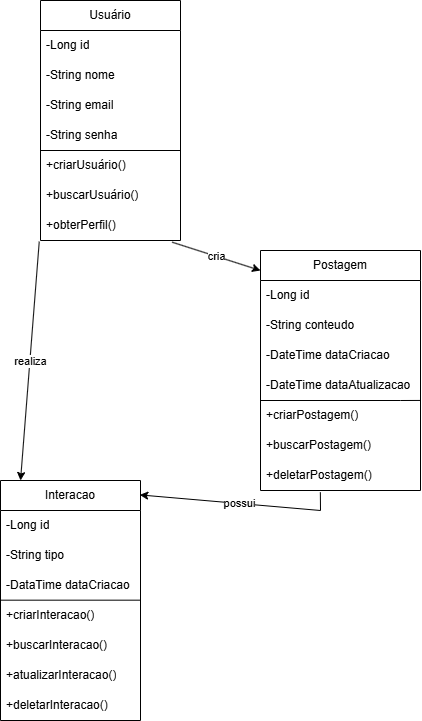

The diagram above was exported from draw.io. Its source (the exported page's mxGraphModel, read from the mxfile embedded in the PNG):
<mxGraphModel dx="700" dy="353" grid="1" gridSize="10" guides="1" tooltips="1" connect="1" arrows="1" fold="1" page="1" pageScale="1" pageWidth="827" pageHeight="1169" math="0" shadow="0">
  <root>
    <mxCell id="0" />
    <mxCell id="1" parent="0" />
    <mxCell id="zXm4VYWcodk0_MsfY86X-2" value="Usuário" style="swimlane;fontStyle=0;childLayout=stackLayout;horizontal=1;startSize=30;horizontalStack=0;resizeParent=1;resizeParentMax=0;resizeLast=0;collapsible=1;marginBottom=0;whiteSpace=wrap;html=1;" vertex="1" parent="1">
      <mxGeometry x="290" y="200" width="140" height="240" as="geometry" />
    </mxCell>
    <mxCell id="zXm4VYWcodk0_MsfY86X-3" value="-Long id" style="text;strokeColor=none;fillColor=none;align=left;verticalAlign=middle;spacingLeft=4;spacingRight=4;overflow=hidden;points=[[0,0.5],[1,0.5]];portConstraint=eastwest;rotatable=0;whiteSpace=wrap;html=1;" vertex="1" parent="zXm4VYWcodk0_MsfY86X-2">
      <mxGeometry y="30" width="140" height="30" as="geometry" />
    </mxCell>
    <mxCell id="zXm4VYWcodk0_MsfY86X-4" value="-String nome" style="text;strokeColor=none;fillColor=none;align=left;verticalAlign=middle;spacingLeft=4;spacingRight=4;overflow=hidden;points=[[0,0.5],[1,0.5]];portConstraint=eastwest;rotatable=0;whiteSpace=wrap;html=1;" vertex="1" parent="zXm4VYWcodk0_MsfY86X-2">
      <mxGeometry y="60" width="140" height="30" as="geometry" />
    </mxCell>
    <mxCell id="zXm4VYWcodk0_MsfY86X-6" value="-String email" style="text;strokeColor=none;fillColor=none;align=left;verticalAlign=middle;spacingLeft=4;spacingRight=4;overflow=hidden;points=[[0,0.5],[1,0.5]];portConstraint=eastwest;rotatable=0;whiteSpace=wrap;html=1;" vertex="1" parent="zXm4VYWcodk0_MsfY86X-2">
      <mxGeometry y="90" width="140" height="30" as="geometry" />
    </mxCell>
    <mxCell id="zXm4VYWcodk0_MsfY86X-7" value="-String senha" style="text;strokeColor=none;fillColor=none;align=left;verticalAlign=middle;spacingLeft=4;spacingRight=4;overflow=hidden;points=[[0,0.5],[1,0.5]];portConstraint=eastwest;rotatable=0;whiteSpace=wrap;html=1;" vertex="1" parent="zXm4VYWcodk0_MsfY86X-2">
      <mxGeometry y="120" width="140" height="30" as="geometry" />
    </mxCell>
    <mxCell id="zXm4VYWcodk0_MsfY86X-20" value="" style="endArrow=none;html=1;rounded=0;" edge="1" parent="zXm4VYWcodk0_MsfY86X-2">
      <mxGeometry width="50" height="50" relative="1" as="geometry">
        <mxPoint y="150" as="sourcePoint" />
        <mxPoint x="140" y="150" as="targetPoint" />
      </mxGeometry>
    </mxCell>
    <mxCell id="zXm4VYWcodk0_MsfY86X-17" value="+criarUsuário()" style="text;strokeColor=none;fillColor=none;align=left;verticalAlign=middle;spacingLeft=4;spacingRight=4;overflow=hidden;points=[[0,0.5],[1,0.5]];portConstraint=eastwest;rotatable=0;whiteSpace=wrap;html=1;" vertex="1" parent="zXm4VYWcodk0_MsfY86X-2">
      <mxGeometry y="150" width="140" height="30" as="geometry" />
    </mxCell>
    <mxCell id="zXm4VYWcodk0_MsfY86X-18" value="+buscarUsuário()" style="text;strokeColor=none;fillColor=none;align=left;verticalAlign=middle;spacingLeft=4;spacingRight=4;overflow=hidden;points=[[0,0.5],[1,0.5]];portConstraint=eastwest;rotatable=0;whiteSpace=wrap;html=1;" vertex="1" parent="zXm4VYWcodk0_MsfY86X-2">
      <mxGeometry y="180" width="140" height="30" as="geometry" />
    </mxCell>
    <mxCell id="zXm4VYWcodk0_MsfY86X-19" value="+obterPerfil()" style="text;strokeColor=none;fillColor=none;align=left;verticalAlign=middle;spacingLeft=4;spacingRight=4;overflow=hidden;points=[[0,0.5],[1,0.5]];portConstraint=eastwest;rotatable=0;whiteSpace=wrap;html=1;" vertex="1" parent="zXm4VYWcodk0_MsfY86X-2">
      <mxGeometry y="210" width="140" height="30" as="geometry" />
    </mxCell>
    <mxCell id="zXm4VYWcodk0_MsfY86X-21" value="Postagem" style="swimlane;fontStyle=0;childLayout=stackLayout;horizontal=1;startSize=30;horizontalStack=0;resizeParent=1;resizeParentMax=0;resizeLast=0;collapsible=1;marginBottom=0;whiteSpace=wrap;html=1;" vertex="1" parent="1">
      <mxGeometry x="510" y="450" width="160" height="240" as="geometry" />
    </mxCell>
    <mxCell id="zXm4VYWcodk0_MsfY86X-22" value="-Long id" style="text;strokeColor=none;fillColor=none;align=left;verticalAlign=middle;spacingLeft=4;spacingRight=4;overflow=hidden;points=[[0,0.5],[1,0.5]];portConstraint=eastwest;rotatable=0;whiteSpace=wrap;html=1;" vertex="1" parent="zXm4VYWcodk0_MsfY86X-21">
      <mxGeometry y="30" width="160" height="30" as="geometry" />
    </mxCell>
    <mxCell id="zXm4VYWcodk0_MsfY86X-23" value="-String conteudo" style="text;strokeColor=none;fillColor=none;align=left;verticalAlign=middle;spacingLeft=4;spacingRight=4;overflow=hidden;points=[[0,0.5],[1,0.5]];portConstraint=eastwest;rotatable=0;whiteSpace=wrap;html=1;" vertex="1" parent="zXm4VYWcodk0_MsfY86X-21">
      <mxGeometry y="60" width="160" height="30" as="geometry" />
    </mxCell>
    <mxCell id="zXm4VYWcodk0_MsfY86X-24" value="-DateTime dataCriacao" style="text;strokeColor=none;fillColor=none;align=left;verticalAlign=middle;spacingLeft=4;spacingRight=4;overflow=hidden;points=[[0,0.5],[1,0.5]];portConstraint=eastwest;rotatable=0;whiteSpace=wrap;html=1;" vertex="1" parent="zXm4VYWcodk0_MsfY86X-21">
      <mxGeometry y="90" width="160" height="30" as="geometry" />
    </mxCell>
    <mxCell id="zXm4VYWcodk0_MsfY86X-25" value="-DateTime dataAtualizacao" style="text;strokeColor=none;fillColor=none;align=left;verticalAlign=middle;spacingLeft=4;spacingRight=4;overflow=hidden;points=[[0,0.5],[1,0.5]];portConstraint=eastwest;rotatable=0;whiteSpace=wrap;html=1;" vertex="1" parent="zXm4VYWcodk0_MsfY86X-21">
      <mxGeometry y="120" width="160" height="30" as="geometry" />
    </mxCell>
    <mxCell id="zXm4VYWcodk0_MsfY86X-26" value="" style="endArrow=none;html=1;rounded=0;" edge="1" parent="zXm4VYWcodk0_MsfY86X-21">
      <mxGeometry width="50" height="50" relative="1" as="geometry">
        <mxPoint y="150" as="sourcePoint" />
        <mxPoint x="140" y="150" as="targetPoint" />
      </mxGeometry>
    </mxCell>
    <mxCell id="zXm4VYWcodk0_MsfY86X-30" value="" style="endArrow=none;html=1;rounded=0;entryX=0.998;entryY=-0.002;entryDx=0;entryDy=0;entryPerimeter=0;" edge="1" parent="zXm4VYWcodk0_MsfY86X-21" target="zXm4VYWcodk0_MsfY86X-27">
      <mxGeometry width="50" height="50" relative="1" as="geometry">
        <mxPoint x="140" y="150" as="sourcePoint" />
        <mxPoint x="170" y="150" as="targetPoint" />
      </mxGeometry>
    </mxCell>
    <mxCell id="zXm4VYWcodk0_MsfY86X-27" value="+criarPostagem()" style="text;strokeColor=none;fillColor=none;align=left;verticalAlign=middle;spacingLeft=4;spacingRight=4;overflow=hidden;points=[[0,0.5],[1,0.5]];portConstraint=eastwest;rotatable=0;whiteSpace=wrap;html=1;" vertex="1" parent="zXm4VYWcodk0_MsfY86X-21">
      <mxGeometry y="150" width="160" height="30" as="geometry" />
    </mxCell>
    <mxCell id="zXm4VYWcodk0_MsfY86X-28" value="+buscarPostagem()" style="text;strokeColor=none;fillColor=none;align=left;verticalAlign=middle;spacingLeft=4;spacingRight=4;overflow=hidden;points=[[0,0.5],[1,0.5]];portConstraint=eastwest;rotatable=0;whiteSpace=wrap;html=1;" vertex="1" parent="zXm4VYWcodk0_MsfY86X-21">
      <mxGeometry y="180" width="160" height="30" as="geometry" />
    </mxCell>
    <mxCell id="zXm4VYWcodk0_MsfY86X-29" value="+deletarPostagem()" style="text;strokeColor=none;fillColor=none;align=left;verticalAlign=middle;spacingLeft=4;spacingRight=4;overflow=hidden;points=[[0,0.5],[1,0.5]];portConstraint=eastwest;rotatable=0;whiteSpace=wrap;html=1;" vertex="1" parent="zXm4VYWcodk0_MsfY86X-21">
      <mxGeometry y="210" width="160" height="30" as="geometry" />
    </mxCell>
    <mxCell id="zXm4VYWcodk0_MsfY86X-31" value="" style="endArrow=classic;html=1;rounded=0;exitX=0.94;exitY=1.056;exitDx=0;exitDy=0;exitPerimeter=0;" edge="1" parent="1" source="zXm4VYWcodk0_MsfY86X-19">
      <mxGeometry relative="1" as="geometry">
        <mxPoint x="410" y="470" as="sourcePoint" />
        <mxPoint x="510" y="470" as="targetPoint" />
      </mxGeometry>
    </mxCell>
    <mxCell id="zXm4VYWcodk0_MsfY86X-32" value="cria" style="edgeLabel;resizable=0;html=1;;align=center;verticalAlign=middle;" connectable="0" vertex="1" parent="zXm4VYWcodk0_MsfY86X-31">
      <mxGeometry relative="1" as="geometry" />
    </mxCell>
    <mxCell id="zXm4VYWcodk0_MsfY86X-44" value="Interacao" style="swimlane;fontStyle=0;childLayout=stackLayout;horizontal=1;startSize=30;horizontalStack=0;resizeParent=1;resizeParentMax=0;resizeLast=0;collapsible=1;marginBottom=0;whiteSpace=wrap;html=1;" vertex="1" parent="1">
      <mxGeometry x="250" y="680" width="140" height="240" as="geometry" />
    </mxCell>
    <mxCell id="zXm4VYWcodk0_MsfY86X-45" value="-Long id" style="text;strokeColor=none;fillColor=none;align=left;verticalAlign=middle;spacingLeft=4;spacingRight=4;overflow=hidden;points=[[0,0.5],[1,0.5]];portConstraint=eastwest;rotatable=0;whiteSpace=wrap;html=1;" vertex="1" parent="zXm4VYWcodk0_MsfY86X-44">
      <mxGeometry y="30" width="140" height="30" as="geometry" />
    </mxCell>
    <mxCell id="zXm4VYWcodk0_MsfY86X-46" value="-String tipo" style="text;strokeColor=none;fillColor=none;align=left;verticalAlign=middle;spacingLeft=4;spacingRight=4;overflow=hidden;points=[[0,0.5],[1,0.5]];portConstraint=eastwest;rotatable=0;whiteSpace=wrap;html=1;" vertex="1" parent="zXm4VYWcodk0_MsfY86X-44">
      <mxGeometry y="60" width="140" height="30" as="geometry" />
    </mxCell>
    <mxCell id="zXm4VYWcodk0_MsfY86X-47" value="-DataTime dataCriacao" style="text;strokeColor=none;fillColor=none;align=left;verticalAlign=middle;spacingLeft=4;spacingRight=4;overflow=hidden;points=[[0,0.5],[1,0.5]];portConstraint=eastwest;rotatable=0;whiteSpace=wrap;html=1;" vertex="1" parent="zXm4VYWcodk0_MsfY86X-44">
      <mxGeometry y="90" width="140" height="30" as="geometry" />
    </mxCell>
    <mxCell id="zXm4VYWcodk0_MsfY86X-54" value="" style="endArrow=none;html=1;rounded=0;" edge="1" parent="zXm4VYWcodk0_MsfY86X-44">
      <mxGeometry width="50" height="50" relative="1" as="geometry">
        <mxPoint y="119.66999999999996" as="sourcePoint" />
        <mxPoint x="140" y="119.66999999999996" as="targetPoint" />
      </mxGeometry>
    </mxCell>
    <mxCell id="zXm4VYWcodk0_MsfY86X-48" value="+criarInteracao()" style="text;strokeColor=none;fillColor=none;align=left;verticalAlign=middle;spacingLeft=4;spacingRight=4;overflow=hidden;points=[[0,0.5],[1,0.5]];portConstraint=eastwest;rotatable=0;whiteSpace=wrap;html=1;" vertex="1" parent="zXm4VYWcodk0_MsfY86X-44">
      <mxGeometry y="120" width="140" height="30" as="geometry" />
    </mxCell>
    <mxCell id="zXm4VYWcodk0_MsfY86X-49" value="+buscarInteracao()" style="text;strokeColor=none;fillColor=none;align=left;verticalAlign=middle;spacingLeft=4;spacingRight=4;overflow=hidden;points=[[0,0.5],[1,0.5]];portConstraint=eastwest;rotatable=0;whiteSpace=wrap;html=1;" vertex="1" parent="zXm4VYWcodk0_MsfY86X-44">
      <mxGeometry y="150" width="140" height="30" as="geometry" />
    </mxCell>
    <mxCell id="zXm4VYWcodk0_MsfY86X-52" value="+atualizarInteracao()" style="text;strokeColor=none;fillColor=none;align=left;verticalAlign=middle;spacingLeft=4;spacingRight=4;overflow=hidden;points=[[0,0.5],[1,0.5]];portConstraint=eastwest;rotatable=0;whiteSpace=wrap;html=1;" vertex="1" parent="zXm4VYWcodk0_MsfY86X-44">
      <mxGeometry y="180" width="140" height="30" as="geometry" />
    </mxCell>
    <mxCell id="zXm4VYWcodk0_MsfY86X-53" value="+deletarInteracao()" style="text;strokeColor=none;fillColor=none;align=left;verticalAlign=middle;spacingLeft=4;spacingRight=4;overflow=hidden;points=[[0,0.5],[1,0.5]];portConstraint=eastwest;rotatable=0;whiteSpace=wrap;html=1;" vertex="1" parent="zXm4VYWcodk0_MsfY86X-44">
      <mxGeometry y="210" width="140" height="30" as="geometry" />
    </mxCell>
    <mxCell id="zXm4VYWcodk0_MsfY86X-55" value="" style="endArrow=classic;html=1;rounded=0;exitX=0.374;exitY=1.06;exitDx=0;exitDy=0;exitPerimeter=0;entryX=0.995;entryY=0.06;entryDx=0;entryDy=0;entryPerimeter=0;" edge="1" parent="1" source="zXm4VYWcodk0_MsfY86X-29" target="zXm4VYWcodk0_MsfY86X-44">
      <mxGeometry relative="1" as="geometry">
        <mxPoint x="560" y="710" as="sourcePoint" />
        <mxPoint x="640" y="710" as="targetPoint" />
        <Array as="points">
          <mxPoint x="570" y="710" />
        </Array>
      </mxGeometry>
    </mxCell>
    <mxCell id="zXm4VYWcodk0_MsfY86X-56" value="possui" style="edgeLabel;resizable=0;html=1;;align=center;verticalAlign=middle;" connectable="0" vertex="1" parent="zXm4VYWcodk0_MsfY86X-55">
      <mxGeometry relative="1" as="geometry" />
    </mxCell>
    <mxCell id="zXm4VYWcodk0_MsfY86X-57" value="" style="endArrow=classic;html=1;rounded=0;entryX=0.143;entryY=0;entryDx=0;entryDy=0;entryPerimeter=0;exitX=-0.009;exitY=1.038;exitDx=0;exitDy=0;exitPerimeter=0;" edge="1" parent="1" source="zXm4VYWcodk0_MsfY86X-19" target="zXm4VYWcodk0_MsfY86X-44">
      <mxGeometry relative="1" as="geometry">
        <mxPoint x="270" y="520" as="sourcePoint" />
        <mxPoint x="510" y="570" as="targetPoint" />
      </mxGeometry>
    </mxCell>
    <mxCell id="zXm4VYWcodk0_MsfY86X-58" value="realiza" style="edgeLabel;resizable=0;html=1;;align=center;verticalAlign=middle;" connectable="0" vertex="1" parent="zXm4VYWcodk0_MsfY86X-57">
      <mxGeometry relative="1" as="geometry" />
    </mxCell>
  </root>
</mxGraphModel>